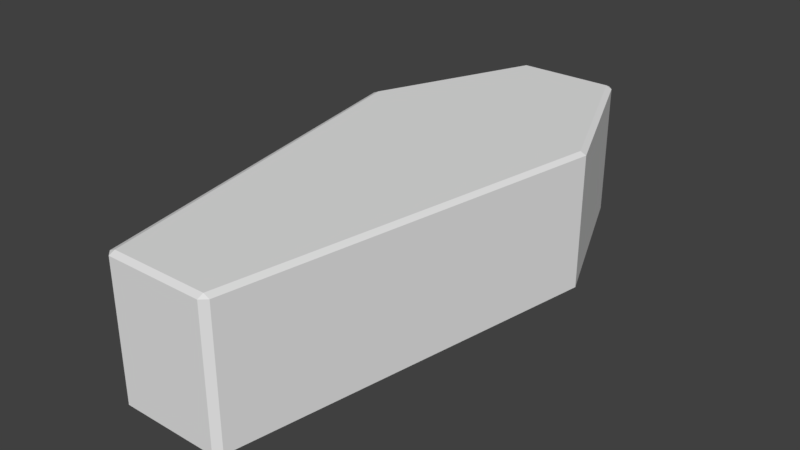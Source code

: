 # Source: coffinComplex.blend  (saved by Blender 2.79.0; exported with 4.5.12 LTS)
import bpy
from mathutils import Matrix  # noqa: F401  (used for matrix-valued properties, if any)

bpy.ops.wm.read_factory_settings(use_empty=True)
scene = bpy.context.scene
scene.name = 'Scene'

# ---- collections
col_collection_1 = bpy.data.collections.new('Collection 1'); scene.collection.children.link(col_collection_1)

# ---- world
world_world = bpy.data.worlds.new('World'); scene.world = world_world
world_world.color = (0.05088, 0.05088, 0.05088)
world_world.use_sun_shadow = False
world_world.sun_shadow_jitter_overblur = 0.0
world_world.cycles.sampling_method = 'MANUAL'

# ---- meshes
me_coffincomplex01_001 = bpy.data.meshes.new('coffinComplex01.001')
me_coffincomplex01_001.from_pydata([(-0.133, -0.75, 0.0), (-0.133, -0.75, 0.3651), (-0.133, 0.75, 0.0), (-0.133, 0.75, 0.3651), (0.133, -0.75, 0.0), (0.133, -0.75, 0.3651), (0.15, 0.7343, 0.0), (0.15, 0.7343, 0.3651), (-0.133, -0.734, 0.3725), (-0.133, 0.734, 0.3725), (0.133, 0.734, 0.3725), (0.133, -0.734, 0.3725), (-0.133, 0.734, -0.007451), (-0.133, -0.734, -0.007451), (0.133, 0.734, -0.007451), (0.133, -0.734, -0.007451), (-0.15, -0.7343, 0.0), (-0.15, -0.7343, 0.3651), (-0.15, 0.7343, 0.3651), (-0.15, 0.7343, 0.0), (0.133, 0.75, 0.3651), (0.133, 0.75, 0.0), (0.15, -0.7343, 0.3651), (0.15, -0.7343, 0.0), (-0.3375, 0.293, 0.0), (-0.3375, 0.293, 0.3651), (0.3375, 0.293, 0.0), (0.3375, 0.293, 0.3651), (-0.321, 0.293, 0.3725), (0.321, 0.293, 0.3725), (-0.321, 0.293, -0.007451), (0.321, 0.293, -0.007451), (-0.15, -0.7343, 0.25), (-0.15, 0.7343, 0.25), (0.133, 0.75, 0.25), (0.15, -0.7343, 0.25), (-0.133, -0.75, 0.25), (-0.133, 0.75, 0.25), (0.15, 0.7343, 0.25), (0.133, -0.75, 0.25), (0.3375, 0.293, 0.25), (-0.3375, 0.293, 0.25), (-0.15, -0.7343, 0.25), (-0.3375, 0.293, 0.25), (0.15, 0.7343, 0.25), (0.3375, 0.293, 0.25), (0.133, 0.75, 0.25), (0.15, -0.7343, 0.25), (0.133, -0.75, 0.25), (-0.133, -0.75, 0.25), (-0.15, 0.7343, 0.25), (-0.133, 0.75, 0.25), (-0.133, -0.734, 0.248), (-0.133, 0.734, 0.248), (0.133, 0.734, 0.248), (0.133, -0.734, 0.248), (-0.133, -0.734, 0.248), (0.321, 0.293, 0.248), (-0.321, 0.293, 0.248), (-0.321, 0.293, 0.248), (0.133, 0.734, 0.248), (0.321, 0.293, 0.248), (0.133, -0.734, 0.248), (-0.133, 0.734, 0.248), (-0.133, -0.734, 0.007812), (-0.133, 0.734, 0.007812), (0.133, 0.734, 0.007812), (0.133, -0.734, 0.007812), (0.321, 0.293, 0.007812), (-0.321, 0.293, 0.007812), (-0.133, -0.734, 0.3555), (-0.321, 0.293, 0.3555), (0.133, 0.734, 0.3555), (0.321, 0.293, 0.3555), (0.133, -0.734, 0.3555), (-0.133, 0.734, 0.3555)], [], [(43, 25, 18, 50), (51, 3, 20, 46), (45, 27, 22, 47), (48, 5, 1, 36), (24, 19, 12, 30), (25, 17, 8, 28), (29, 28, 8, 11), (1, 5, 11, 8), (20, 3, 9, 10), (27, 7, 10, 29), (30, 31, 15, 13), (26, 23, 15, 31), (4, 0, 13, 15), (2, 21, 14, 12), (12, 19, 2), (18, 9, 3), (50, 18, 3, 51), (16, 13, 0), (32, 16, 0, 49), (8, 17, 1), (15, 23, 4), (11, 5, 22), (47, 22, 5, 48), (6, 14, 21), (46, 20, 7, 44), (20, 10, 7), (6, 26, 31, 14), (12, 14, 31, 30), (22, 27, 29, 11), (10, 9, 28, 29), (18, 25, 28, 9), (16, 24, 30, 13), (44, 7, 27, 45), (42, 17, 25, 43), (16, 32, 41, 24), (6, 38, 40, 26), (21, 34, 38, 6), (23, 35, 39, 4), (17, 42, 36, 1), (19, 33, 37, 2), (4, 39, 49, 0), (26, 40, 35, 23), (2, 37, 34, 21), (24, 41, 33, 19), (39, 35, 55), (41, 32, 52, 58), (47, 48, 62), (49, 39, 55, 52), (36, 42, 56), (32, 49, 52), (37, 33, 53), (33, 41, 58, 53), (50, 51, 63), (40, 38, 54, 57), (48, 36, 56, 62), (38, 34, 54), (45, 47, 62, 61), (42, 43, 59, 56), (35, 40, 57, 55), (51, 46, 60, 63), (44, 45, 61, 60), (34, 37, 53, 54), (43, 50, 63, 59), (46, 44, 60), (55, 57, 68, 67), (53, 58, 69, 65), (57, 54, 66, 68), (58, 52, 64, 69), (52, 55, 67, 64), (54, 53, 65, 66), (56, 59, 71, 70), (62, 56, 70, 74), (59, 63, 75, 71), (61, 62, 74, 73), (60, 61, 73, 72), (63, 60, 72, 75), (73, 74, 70, 71), (69, 68, 66, 65), (72, 73, 71, 75), (64, 67, 68, 69)])
_uv = me_coffincomplex01_001.uv_layers.new(name='UVMap')
_uv.uv.foreach_set('vector', [0.6094, 0.007812, 0.5781, 0.007812, 0.5781, 0.4805, 0.6094, 0.4805, 0.5, 0.6875, 0.4688, 0.6875, 0.4688, 0.9922, 0.5, 0.9922, 0.5, 0.6875, 0.4688, 0.6875, 0.4688, 0.01953, 0.5, 0.01953, 0.5, 0.9922, 0.4688, 0.9922, 0.4688, 0.6875, 0.5, 0.6875, 0.007812, 0.6875, 0.125, 0.9805, 0.1367, 0.9805, 0.01953, 0.6875, 0.007812, 0.6875, 0.125, 0.01953, 0.1367, 0.01953, 0.01953, 0.6875, 0.4492, 0.6875, 0.01953, 0.6875, 0.1367, 0.01953, 0.332, 0.01953, 0.1367, 0.007812, 0.332, 0.007812, 0.332, 0.01953, 0.1367, 0.01953, 0.332, 0.9922, 0.1367, 0.9922, 0.1367, 0.9805, 0.332, 0.9805, 0.4609, 0.6875, 0.3438, 0.9805, 0.332, 0.9805, 0.4492, 0.6875, 0.01953, 0.6875, 0.4492, 0.6875, 0.332, 0.01953, 0.1367, 0.01953, 0.4609, 0.6875, 0.3438, 0.01953, 0.332, 0.01953, 0.4492, 0.6875, 0.332, 0.007812, 0.1367, 0.007812, 0.1367, 0.01953, 0.332, 0.01953, 0.1367, 0.9922, 0.332, 0.9922, 0.332, 0.9805, 0.1367, 0.9805, 0.1367, 0.9805, 0.125, 0.9805, 0.1367, 0.9922, 0.125, 0.9805, 0.1367, 0.9805, 0.1367, 0.9922, 0.5, 0.007812, 0.4688, 0.007812, 0.4688, 0.01953, 0.5, 0.01953, 0.125, 0.01953, 0.1367, 0.01953, 0.1367, 0.007812, 0.5, 0.007812, 0.5703, 0.007812, 0.5703, 0.01953, 0.5, 0.01953, 0.1367, 0.01953, 0.125, 0.01953, 0.1367, 0.007812, 0.332, 0.01953, 0.3438, 0.01953, 0.332, 0.007812, 0.332, 0.01953, 0.332, 0.007812, 0.3438, 0.01953, 0.6094, 0.4922, 0.5781, 0.4922, 0.5781, 0.4805, 0.6094, 0.4805, 0.3438, 0.9805, 0.332, 0.9805, 0.332, 0.9922, 0.6094, 0.4805, 0.5781, 0.4805, 0.5781, 0.4922, 0.6094, 0.4922, 0.332, 0.9922, 0.332, 0.9805, 0.3438, 0.9805, 0.3438, 0.9805, 0.4609, 0.6875, 0.4492, 0.6875, 0.332, 0.9805, 0.1367, 0.9805, 0.332, 0.9805, 0.4492, 0.6875, 0.01953, 0.6875, 0.3438, 0.01953, 0.4609, 0.6875, 0.4492, 0.6875, 0.332, 0.01953, 0.332, 0.9805, 0.1367, 0.9805, 0.01953, 0.6875, 0.4492, 0.6875, 0.125, 0.9805, 0.007812, 0.6875, 0.01953, 0.6875, 0.1367, 0.9805, 0.125, 0.01953, 0.007812, 0.6875, 0.01953, 0.6875, 0.1367, 0.01953, 0.6094, 0.4805, 0.5781, 0.4805, 0.5781, 0.007812, 0.6094, 0.007812, 0.5, 0.01953, 0.4688, 0.01953, 0.4688, 0.6875, 0.5, 0.6875, 0.5703, 0.01953, 0.5, 0.01953, 0.5, 0.6875, 0.5703, 0.6875, 0.6797, 0.4805, 0.6094, 0.4805, 0.6094, 0.007812, 0.6797, 0.007812, 0.6797, 0.4805, 0.6094, 0.4805, 0.6094, 0.4922, 0.6797, 0.4922, 0.6797, 0.4922, 0.6094, 0.4922, 0.6094, 0.4805, 0.6797, 0.4805, 0.4688, 0.007812, 0.5, 0.007812, 0.5, 0.01953, 0.4688, 0.01953, 0.5703, 0.007812, 0.5, 0.007812, 0.5, 0.01953, 0.5703, 0.01953, 0.5703, 0.9922, 0.5, 0.9922, 0.5, 0.6875, 0.5703, 0.6875, 0.5703, 0.6875, 0.5, 0.6875, 0.5, 0.01953, 0.5703, 0.01953, 0.5703, 0.6875, 0.5, 0.6875, 0.5, 0.9922, 0.5703, 0.9922, 0.6797, 0.007812, 0.6094, 0.007812, 0.6094, 0.4805, 0.6797, 0.4805, 0.332, 0.007812, 0.3438, 0.01953, 0.332, 0.01953, 0.007812, 0.6875, 0.125, 0.01953, 0.1367, 0.01953, 0.01953, 0.6875, 0.3438, 0.01953, 0.332, 0.007812, 0.332, 0.01953, 0.1367, 0.007812, 0.332, 0.007812, 0.332, 0.01953, 0.1367, 0.01953, 0.1367, 0.007812, 0.125, 0.01953, 0.1367, 0.01953, 0.125, 0.01953, 0.1367, 0.007812, 0.1367, 0.01953, 0.1367, 0.9922, 0.125, 0.9805, 0.1367, 0.9805, 0.125, 0.9805, 0.007812, 0.6875, 0.01953, 0.6875, 0.1367, 0.9805, 0.125, 0.9805, 0.1367, 0.9922, 0.1367, 0.9805, 0.4609, 0.6875, 0.3438, 0.9805, 0.332, 0.9805, 0.4492, 0.6875, 0.332, 0.007812, 0.1367, 0.007812, 0.1367, 0.01953, 0.332, 0.01953, 0.3438, 0.9805, 0.332, 0.9922, 0.332, 0.9805, 0.4609, 0.6875, 0.3438, 0.01953, 0.332, 0.01953, 0.4492, 0.6875, 0.125, 0.01953, 0.007812, 0.6875, 0.01953, 0.6875, 0.1367, 0.01953, 0.3438, 0.01953, 0.4609, 0.6875, 0.4492, 0.6875, 0.332, 0.01953, 0.1367, 0.9922, 0.332, 0.9922, 0.332, 0.9805, 0.1367, 0.9805, 0.3438, 0.9805, 0.4609, 0.6875, 0.4492, 0.6875, 0.332, 0.9805, 0.332, 0.9922, 0.1367, 0.9922, 0.1367, 0.9805, 0.332, 0.9805, 0.007812, 0.6875, 0.125, 0.9805, 0.1367, 0.9805, 0.01953, 0.6875, 0.332, 0.9922, 0.3438, 0.9805, 0.332, 0.9805, 0.5, 0.01953, 0.5, 0.6875, 0.5703, 0.6875, 0.5703, 0.01953, 0.6484, 0.5195, 0.6484, 0.9922, 0.5781, 0.9922, 0.5781, 0.5195, 0.6484, 0.9922, 0.6484, 0.5195, 0.5781, 0.5195, 0.5781, 0.9922, 0.7578, 0.3125, 0.7578, 0.9805, 0.6875, 0.9805, 0.6875, 0.3125, 0.7578, 0.007812, 0.7578, 0.3125, 0.6875, 0.3125, 0.6797, 0.007812, 0.7578, 0.007812, 0.7578, 0.3125, 0.6875, 0.3125, 0.6797, 0.007812, 0.7891, 0.9805, 0.7891, 0.3125, 0.7578, 0.3125, 0.7578, 0.9805, 0.7891, 0.007812, 0.7891, 0.3125, 0.7578, 0.3125, 0.7578, 0.007812, 0.6797, 0.9922, 0.6797, 0.5195, 0.6484, 0.5195, 0.6484, 0.9922, 0.4688, 0.6875, 0.4688, 0.01953, 0.5, 0.01953, 0.5, 0.6875, 0.6797, 0.5195, 0.6797, 0.9922, 0.6484, 0.9922, 0.6484, 0.5195, 0.7891, 0.007812, 0.7891, 0.3125, 0.7578, 0.3125, 0.7578, 0.007812, 0.9922, 0.8516, 0.9414, 0.5547, 0.8477, 0.5547, 0.7969, 0.8516, 0.7969, 0.8516, 0.9922, 0.8516, 0.9414, 0.9922, 0.8477, 0.9922, 0.9414, 0.9922, 0.9922, 0.8516, 0.7969, 0.8516, 0.8477, 0.9922, 0.8477, 0.5547, 0.9414, 0.5547, 0.9922, 0.8516, 0.7969, 0.8516])
me_coffincomplex01_001.use_remesh_preserve_volume = False
me_coffincomplex01_001.use_remesh_preserve_attributes = False
me_coffincomplex01_001.use_mirror_vertex_groups = False
me_coffincomplex01_001.update()
arm_armature_001 = bpy.data.armatures.new('Armature.001')  # bones are not reproduced

# ---- objects
ob_coffinarmature = bpy.data.objects.new('coffinArmature', arm_armature_001)
ob_coffincomplex01 = bpy.data.objects.new('coffinComplex01', me_coffincomplex01_001)

# ---- transforms, parenting, visibility, modifiers, constraints
ob_coffinarmature.location = (0.0, 0.0, 0.0)
ob_coffinarmature.lineart.crease_threshold = 0.0
ob_coffincomplex01.parent = ob_coffinarmature
ob_coffincomplex01.location = (0.0, 0.0, 0.0)
ob_coffincomplex01.lineart.crease_threshold = 0.0
_vg = ob_coffincomplex01.vertex_groups.new(name='coffinLid')
_vg.add([1, 3, 5, 7, 8, 9, 10, 11, 17, 18, 20, 22, 25, 27, 28, 29, 36, 42, 43, 44, 45, 46, 47, 48, 50, 51, 56, 59, 60, 61, 62, 63, 70, 71, 72, 73, 74, 75], 1.0, 'REPLACE')
_vg = ob_coffincomplex01.vertex_groups.new(name='coffin')
_vg.add([0, 2, 4, 6, 12, 13, 14, 15, 16, 19, 21, 23, 24, 26, 30, 31, 32, 33, 34, 35, 37, 38, 39, 40, 41, 49, 52, 53, 54, 55, 57, 58, 64, 65, 66, 67, 68, 69], 1.0, 'REPLACE')
_m = ob_coffincomplex01.modifiers.new('Armature', 'ARMATURE')
_m.object = ob_coffinarmature

# ---- collection membership
col_collection_1.objects.link(ob_coffinarmature)
col_collection_1.objects.link(ob_coffincomplex01)

# ---- scene / render settings (as saved in the file)
scene.frame_start = 1; scene.frame_end = 250; scene.frame_set(0)
scene.render.engine = 'BLENDER_EEVEE_NEXT'
scene.render.resolution_percentage = 50
scene.render.dither_intensity = 0.0
scene.cycles.use_denoising = False
scene.cycles.samples = 128
scene.cycles.sampling_pattern = 'TABULATED_SOBOL'
scene.cycles.use_adaptive_sampling = False
scene.cycles.use_light_tree = False
scene.cycles.blur_glossy = 0.0
scene.cycles.sample_clamp_indirect = 0.0
scene.view_settings.view_transform = 'Standard'
bpy.context.view_layer.update()

# ---- added for rendering (the .blend has no active camera and no usable light): camera, sun
cam_auto = bpy.data.cameras.new('AutoCamera')
cam_auto.lens = 50.0
cam_auto.sensor_width = 36.0
cam_auto.clip_end = 1000.0
ob_auto_camera = bpy.data.objects.new('AutoCamera', cam_auto)
scene.collection.objects.link(ob_auto_camera)
ob_auto_camera.location = (1.56197, -1.87436, 1.43212)
ob_auto_camera.rotation_euler = (1.09748, -7.21219e-08, 0.694738)
scene.camera = ob_auto_camera
light_auto_sun = bpy.data.lights.new('AutoSun', 'SUN')
light_auto_sun.energy = 3.0
light_auto_sun.angle = 0.0523599
ob_auto_sun = bpy.data.objects.new('AutoSun', light_auto_sun)
scene.collection.objects.link(ob_auto_sun)
ob_auto_sun.rotation_euler = (0.872665, 0.174533, 0.523599)
bpy.context.view_layer.update()
